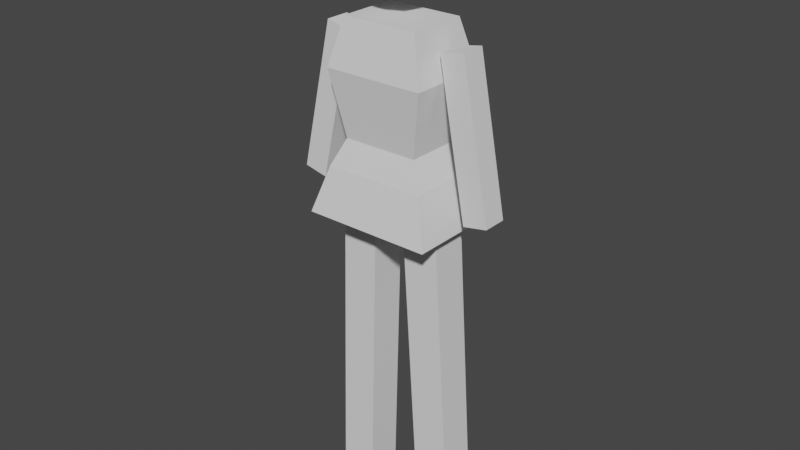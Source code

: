 # Source: dummy.blend  (saved by Blender 2.82.7; exported with 4.5.12 LTS)
import bpy
from mathutils import Matrix  # noqa: F401  (used for matrix-valued properties, if any)

bpy.ops.wm.read_factory_settings(use_empty=True)
scene = bpy.context.scene
scene.name = 'Scene'

# ---- collections
col_collection = bpy.data.collections.new('Collection'); scene.collection.children.link(col_collection)

# ---- world
world_world = bpy.data.worlds.new('World'); scene.world = world_world
world_world.use_nodes = True; world_world.node_tree.nodes.clear()
_N = world_world.node_tree.nodes; _L = world_world.node_tree.links
n0 = _N.new('ShaderNodeOutputWorld'); n0.name = 'World Output'; n0.location = (300, 300)
n1 = _N.new('ShaderNodeBackground'); n1.name = 'Background'; n1.location = (10, 300)
n1.inputs[0].default_value = (0.05088, 0.05088, 0.05088, 1.0)
_L.new(n1.outputs[0], n0.inputs[0])
n0.is_active_output = True
world_world.color = (0.05088, 0.05088, 0.05088)
world_world.use_sun_shadow = False
world_world.sun_shadow_jitter_overblur = 0.0

# ---- meshes
me_cube = bpy.data.meshes.new('Cube')
me_cube.from_pydata([(-1.289, -1.289, -1.0), (-0.7557, -0.7557, 1.0), (-1.289, 1.289, -1.0), (-0.7557, 0.7557, 1.0), (1.289, -1.289, -1.0), (0.7557, -0.7557, 1.0), (1.289, 1.289, -1.0), (0.7557, 0.7557, 1.0), (-1.0, -1.0, -0.5), (-0.7546, -0.7546, -0.209), (-1.0, -1.0, 0.5), (-1.0, 1.0, 0.5), (-0.7546, 0.7546, -0.209), (-1.0, 1.0, -0.5), (1.0, 1.0, 0.5), (0.7546, 0.7546, -0.209), (1.0, 1.0, -0.5), (1.0, -1.0, 0.5), (0.7546, -0.7546, -0.209), (1.0, -1.0, -0.5)], [], [(10, 1, 3, 11), (11, 3, 7, 14), (14, 7, 5, 17), (17, 5, 1, 10), (2, 6, 4, 0), (7, 3, 1, 5), (4, 19, 8, 0), (19, 18, 9, 8), (18, 17, 10, 9), (6, 16, 19, 4), (16, 15, 18, 19), (15, 14, 17, 18), (2, 13, 16, 6), (13, 12, 15, 16), (12, 11, 14, 15), (0, 8, 13, 2), (8, 9, 12, 13), (9, 10, 11, 12)])
_uv = me_cube.uv_layers.new(name='UVMap')
_uv.uv.foreach_set('vector', [0.5625, 0.0, 0.625, 0.0, 0.625, 0.25, 0.5625, 0.25, 0.5625, 0.25, 0.625, 0.25, 0.625, 0.5, 0.5625, 0.5, 0.5625, 0.5, 0.625, 0.5, 0.625, 0.75, 0.5625, 0.75, 0.5625, 0.75, 0.625, 0.75, 0.625, 1.0, 0.5625, 1.0, 0.125, 0.5, 0.375, 0.5, 0.375, 0.75, 0.125, 0.75, 0.625, 0.5, 0.875, 0.5, 0.875, 0.75, 0.625, 0.75, 0.375, 0.75, 0.4375, 0.75, 0.4375, 1.0, 0.375, 1.0, 0.4375, 0.75, 0.5, 0.75, 0.5, 1.0, 0.4375, 1.0, 0.5, 0.75, 0.5625, 0.75, 0.5625, 1.0, 0.5, 1.0, 0.375, 0.5, 0.4375, 0.5, 0.4375, 0.75, 0.375, 0.75, 0.4375, 0.5, 0.5, 0.5, 0.5, 0.75, 0.4375, 0.75, 0.5, 0.5, 0.5625, 0.5, 0.5625, 0.75, 0.5, 0.75, 0.375, 0.25, 0.4375, 0.25, 0.4375, 0.5, 0.375, 0.5, 0.4375, 0.25, 0.5, 0.25, 0.5, 0.5, 0.4375, 0.5, 0.5, 0.25, 0.5625, 0.25, 0.5625, 0.5, 0.5, 0.5, 0.375, 0.0, 0.4375, 0.0, 0.4375, 0.25, 0.375, 0.25, 0.4375, 0.0, 0.5, 0.0, 0.5, 0.25, 0.4375, 0.25, 0.5, 0.0, 0.5625, 0.0, 0.5625, 0.25, 0.5, 0.25])
me_cube.use_remesh_fix_poles = True
me_cube.use_remesh_preserve_attributes = False
me_cube.use_mirror_vertex_groups = False
me_cube.update()
me_cube_001 = bpy.data.meshes.new('Cube.001')
me_cube_001.from_pydata([(-1.0, -1.0, -1.0), (-1.0, -1.0, 1.0), (-1.0, 1.0, -1.0), (-1.0, 1.0, 1.0), (1.0, -1.0, -1.0), (1.0, -1.0, 1.0), (1.0, 1.0, -1.0), (1.0, 1.0, 1.0)], [], [(0, 1, 3, 2), (2, 3, 7, 6), (6, 7, 5, 4), (4, 5, 1, 0), (2, 6, 4, 0), (7, 3, 1, 5)])
_uv = me_cube_001.uv_layers.new(name='UVMap')
_uv.uv.foreach_set('vector', [0.375, 0.0, 0.625, 0.0, 0.625, 0.25, 0.375, 0.25, 0.375, 0.25, 0.625, 0.25, 0.625, 0.5, 0.375, 0.5, 0.375, 0.5, 0.625, 0.5, 0.625, 0.75, 0.375, 0.75, 0.375, 0.75, 0.625, 0.75, 0.625, 1.0, 0.375, 1.0, 0.125, 0.5, 0.375, 0.5, 0.375, 0.75, 0.125, 0.75, 0.625, 0.5, 0.875, 0.5, 0.875, 0.75, 0.625, 0.75])
me_cube_001.use_remesh_fix_poles = True
me_cube_001.use_remesh_preserve_attributes = False
me_cube_001.use_mirror_vertex_groups = False
me_cube_001.update()
me_cube_002 = bpy.data.meshes.new('Cube.002')
me_cube_002.from_pydata([(-1.0, -1.0, -1.0), (-1.0, -1.0, 1.0), (-1.0, 1.0, -1.0), (-1.0, 1.0, 1.0), (1.0, -1.0, -1.0), (1.0, -1.0, 1.0), (1.0, 1.0, -1.0), (1.0, 1.0, 1.0)], [], [(0, 1, 3, 2), (2, 3, 7, 6), (6, 7, 5, 4), (4, 5, 1, 0), (2, 6, 4, 0), (7, 3, 1, 5)])
_uv = me_cube_002.uv_layers.new(name='UVMap')
_uv.uv.foreach_set('vector', [0.375, 0.0, 0.625, 0.0, 0.625, 0.25, 0.375, 0.25, 0.375, 0.25, 0.625, 0.25, 0.625, 0.5, 0.375, 0.5, 0.375, 0.5, 0.625, 0.5, 0.625, 0.75, 0.375, 0.75, 0.375, 0.75, 0.625, 0.75, 0.625, 1.0, 0.375, 1.0, 0.125, 0.5, 0.375, 0.5, 0.375, 0.75, 0.125, 0.75, 0.625, 0.5, 0.875, 0.5, 0.875, 0.75, 0.625, 0.75])
me_cube_002.use_remesh_fix_poles = True
me_cube_002.use_remesh_preserve_attributes = False
me_cube_002.use_mirror_vertex_groups = False
me_cube_002.update()
me_cube_003 = bpy.data.meshes.new('Cube.003')
me_cube_003.from_pydata([(-1.131, -1.0, -1.627), (-1.0, -1.0, 1.0), (-1.131, 1.0, -1.627), (-1.0, 1.0, 1.0), (0.8689, -1.0, -1.627), (1.0, -1.0, 1.0), (0.8689, 1.0, -1.627), (1.0, 1.0, 1.0)], [], [(0, 1, 3, 2), (2, 3, 7, 6), (6, 7, 5, 4), (4, 5, 1, 0), (2, 6, 4, 0), (7, 3, 1, 5)])
_uv = me_cube_003.uv_layers.new(name='UVMap')
_uv.uv.foreach_set('vector', [0.375, 0.0, 0.625, 0.0, 0.625, 0.25, 0.375, 0.25, 0.375, 0.25, 0.625, 0.25, 0.625, 0.5, 0.375, 0.5, 0.375, 0.5, 0.625, 0.5, 0.625, 0.75, 0.375, 0.75, 0.375, 0.75, 0.625, 0.75, 0.625, 1.0, 0.375, 1.0, 0.125, 0.5, 0.375, 0.5, 0.375, 0.75, 0.125, 0.75, 0.625, 0.5, 0.875, 0.5, 0.875, 0.75, 0.625, 0.75])
me_cube_003.use_remesh_fix_poles = True
me_cube_003.use_remesh_preserve_attributes = False
me_cube_003.use_mirror_vertex_groups = False
me_cube_003.update()
me_icosphere = bpy.data.meshes.new('Icosphere')
me_icosphere.from_pydata([(0.0, 0.0, -1.0), (0.7236, -0.5257, -0.4472), (-0.2764, -0.8506, -0.4472), (-0.8944, 0.0, -0.4472), (-0.2764, 0.8506, -0.4472), (0.7236, 0.5257, -0.4472), (0.2764, -0.8506, 0.4472), (-0.7236, -0.5257, 0.4472), (-0.7236, 0.5257, 0.4472), (0.2764, 0.8506, 0.4472), (0.8944, 0.0, 0.4472), (0.0, 0.0, 1.0), (-0.1625, -0.5, -0.8507), (0.4253, -0.309, -0.8507), (0.2629, -0.809, -0.5257), (0.8506, 0.0, -0.5257), (0.4253, 0.309, -0.8507), (-0.5257, 0.0, -0.8507), (-0.6882, -0.5, -0.5257), (-0.1625, 0.5, -0.8507), (-0.6882, 0.5, -0.5257), (0.2629, 0.809, -0.5257), (0.9511, -0.309, 0.0), (0.9511, 0.309, 0.0), (0.0, -1.0, 0.0), (0.5878, -0.809, 0.0), (-0.9511, -0.309, 0.0), (-0.5878, -0.809, 0.0), (-0.5878, 0.809, 0.0), (-0.9511, 0.309, 0.0), (0.5878, 0.809, 0.0), (0.0, 1.0, 0.0), (0.6882, -0.5, 0.5257), (-0.2629, -0.809, 0.5257), (-0.8506, 0.0, 0.5257), (-0.2629, 0.809, 0.5257), (0.6882, 0.5, 0.5257), (0.1625, -0.5, 0.8507), (0.5257, 0.0, 0.8507), (-0.4253, -0.309, 0.8507), (-0.4253, 0.309, 0.8507), (0.1625, 0.5, 0.8507)], [], [(0, 13, 12), (1, 13, 15), (0, 12, 17), (0, 17, 19), (0, 19, 16), (1, 15, 22), (2, 14, 24), (3, 18, 26), (4, 20, 28), (5, 21, 30), (1, 22, 25), (2, 24, 27), (3, 26, 29), (4, 28, 31), (5, 30, 23), (6, 32, 37), (7, 33, 39), (8, 34, 40), (9, 35, 41), (10, 36, 38), (38, 41, 11), (38, 36, 41), (36, 9, 41), (41, 40, 11), (41, 35, 40), (35, 8, 40), (40, 39, 11), (40, 34, 39), (34, 7, 39), (39, 37, 11), (39, 33, 37), (33, 6, 37), (37, 38, 11), (37, 32, 38), (32, 10, 38), (23, 36, 10), (23, 30, 36), (30, 9, 36), (31, 35, 9), (31, 28, 35), (28, 8, 35), (29, 34, 8), (29, 26, 34), (26, 7, 34), (27, 33, 7), (27, 24, 33), (24, 6, 33), (25, 32, 6), (25, 22, 32), (22, 10, 32), (30, 31, 9), (30, 21, 31), (21, 4, 31), (28, 29, 8), (28, 20, 29), (20, 3, 29), (26, 27, 7), (26, 18, 27), (18, 2, 27), (24, 25, 6), (24, 14, 25), (14, 1, 25), (22, 23, 10), (22, 15, 23), (15, 5, 23), (16, 21, 5), (16, 19, 21), (19, 4, 21), (19, 20, 4), (19, 17, 20), (17, 3, 20), (17, 18, 3), (17, 12, 18), (12, 2, 18), (15, 16, 5), (15, 13, 16), (13, 0, 16), (12, 14, 2), (12, 13, 14), (13, 1, 14)])
_uv = me_icosphere.uv_layers.new(name='UVMap')
_uv.uv.foreach_set('vector', [0.8182, 0.0, 0.7727, 0.07873, 0.8636, 0.07873, 0.7273, 0.1575, 0.6818, 0.07873, 0.6364, 0.1575, 0.09091, 0.0, 0.04545, 0.07873, 0.1364, 0.07873, 0.2727, 0.0, 0.2273, 0.07873, 0.3182, 0.07873, 0.4545, 0.0, 0.4091, 0.07873, 0.5, 0.07873, 0.7273, 0.1575, 0.6364, 0.1575, 0.6818, 0.2362, 0.9091, 0.1575, 0.8182, 0.1575, 0.8636, 0.2362, 0.1818, 0.1575, 0.09091, 0.1575, 0.1364, 0.2362, 0.3636, 0.1575, 0.2727, 0.1575, 0.3182, 0.2362, 0.5455, 0.1575, 0.4545, 0.1575, 0.5, 0.2362, 0.7273, 0.1575, 0.6818, 0.2362, 0.7727, 0.2362, 0.9091, 0.1575, 0.8636, 0.2362, 0.9545, 0.2362, 0.1818, 0.1575, 0.1364, 0.2362, 0.2273, 0.2362, 0.3636, 0.1575, 0.3182, 0.2362, 0.4091, 0.2362, 0.5455, 0.1575, 0.5, 0.2362, 0.5909, 0.2362, 0.8182, 0.3149, 0.7273, 0.3149, 0.7727, 0.3937, 1.0, 0.3149, 0.9091, 0.3149, 0.9545, 0.3937, 0.2727, 0.3149, 0.1818, 0.3149, 0.2273, 0.3937, 0.4545, 0.3149, 0.3636, 0.3149, 0.4091, 0.3937, 0.6364, 0.3149, 0.5455, 0.3149, 0.5909, 0.3937, 0.5909, 0.3937, 0.5, 0.3937, 0.5455, 0.4724, 0.5909, 0.3937, 0.5455, 0.3149, 0.5, 0.3937, 0.5455, 0.3149, 0.4545, 0.3149, 0.5, 0.3937, 0.4091, 0.3937, 0.3182, 0.3937, 0.3636, 0.4724, 0.4091, 0.3937, 0.3636, 0.3149, 0.3182, 0.3937, 0.3636, 0.3149, 0.2727, 0.3149, 0.3182, 0.3937, 0.2273, 0.3937, 0.1364, 0.3937, 0.1818, 0.4724, 0.2273, 0.3937, 0.1818, 0.3149, 0.1364, 0.3937, 0.1818, 0.3149, 0.09091, 0.3149, 0.1364, 0.3937, 0.9545, 0.3937, 0.8636, 0.3937, 0.9091, 0.4724, 0.9545, 0.3937, 0.9091, 0.3149, 0.8636, 0.3937, 0.9091, 0.3149, 0.8182, 0.3149, 0.8636, 0.3937, 0.7727, 0.3937, 0.6818, 0.3937, 0.7273, 0.4724, 0.7727, 0.3937, 0.7273, 0.3149, 0.6818, 0.3937, 0.7273, 0.3149, 0.6364, 0.3149, 0.6818, 0.3937, 0.5909, 0.2362, 0.5455, 0.3149, 0.6364, 0.3149, 0.5909, 0.2362, 0.5, 0.2362, 0.5455, 0.3149, 0.5, 0.2362, 0.4545, 0.3149, 0.5455, 0.3149, 0.4091, 0.2362, 0.3636, 0.3149, 0.4545, 0.3149, 0.4091, 0.2362, 0.3182, 0.2362, 0.3636, 0.3149, 0.3182, 0.2362, 0.2727, 0.3149, 0.3636, 0.3149, 0.2273, 0.2362, 0.1818, 0.3149, 0.2727, 0.3149, 0.2273, 0.2362, 0.1364, 0.2362, 0.1818, 0.3149, 0.1364, 0.2362, 0.09091, 0.3149, 0.1818, 0.3149, 0.9545, 0.2362, 0.9091, 0.3149, 1.0, 0.3149, 0.9545, 0.2362, 0.8636, 0.2362, 0.9091, 0.3149, 0.8636, 0.2362, 0.8182, 0.3149, 0.9091, 0.3149, 0.7727, 0.2362, 0.7273, 0.3149, 0.8182, 0.3149, 0.7727, 0.2362, 0.6818, 0.2362, 0.7273, 0.3149, 0.6818, 0.2362, 0.6364, 0.3149, 0.7273, 0.3149, 0.5, 0.2362, 0.4091, 0.2362, 0.4545, 0.3149, 0.5, 0.2362, 0.4545, 0.1575, 0.4091, 0.2362, 0.4545, 0.1575, 0.3636, 0.1575, 0.4091, 0.2362, 0.3182, 0.2362, 0.2273, 0.2362, 0.2727, 0.3149, 0.3182, 0.2362, 0.2727, 0.1575, 0.2273, 0.2362, 0.2727, 0.1575, 0.1818, 0.1575, 0.2273, 0.2362, 0.1364, 0.2362, 0.04545, 0.2362, 0.09091, 0.3149, 0.1364, 0.2362, 0.09091, 0.1575, 0.04545, 0.2362, 0.09091, 0.1575, 0.0, 0.1575, 0.04545, 0.2362, 0.8636, 0.2362, 0.7727, 0.2362, 0.8182, 0.3149, 0.8636, 0.2362, 0.8182, 0.1575, 0.7727, 0.2362, 0.8182, 0.1575, 0.7273, 0.1575, 0.7727, 0.2362, 0.6818, 0.2362, 0.5909, 0.2362, 0.6364, 0.3149, 0.6818, 0.2362, 0.6364, 0.1575, 0.5909, 0.2362, 0.6364, 0.1575, 0.5455, 0.1575, 0.5909, 0.2362, 0.5, 0.07873, 0.4545, 0.1575, 0.5455, 0.1575, 0.5, 0.07873, 0.4091, 0.07873, 0.4545, 0.1575, 0.4091, 0.07873, 0.3636, 0.1575, 0.4545, 0.1575, 0.3182, 0.07873, 0.2727, 0.1575, 0.3636, 0.1575, 0.3182, 0.07873, 0.2273, 0.07873, 0.2727, 0.1575, 0.2273, 0.07873, 0.1818, 0.1575, 0.2727, 0.1575, 0.1364, 0.07873, 0.09091, 0.1575, 0.1818, 0.1575, 0.1364, 0.07873, 0.04545, 0.07873, 0.09091, 0.1575, 0.04545, 0.07873, 0.0, 0.1575, 0.09091, 0.1575, 0.6364, 0.1575, 0.5909, 0.07873, 0.5455, 0.1575, 0.6364, 0.1575, 0.6818, 0.07873, 0.5909, 0.07873, 0.6818, 0.07873, 0.6364, 0.0, 0.5909, 0.07873, 0.8636, 0.07873, 0.8182, 0.1575, 0.9091, 0.1575, 0.8636, 0.07873, 0.7727, 0.07873, 0.8182, 0.1575, 0.7727, 0.07873, 0.7273, 0.1575, 0.8182, 0.1575])
me_icosphere.use_remesh_fix_poles = True
me_icosphere.use_remesh_preserve_attributes = False
me_icosphere.use_mirror_vertex_groups = False
me_icosphere.update()
me_cube_004 = bpy.data.meshes.new('Cube.004')
me_cube_004.from_pydata([(-1.131, -1.0, -1.627), (-1.0, -1.0, 1.0), (-1.131, 1.0, -1.627), (-1.0, 1.0, 1.0), (0.8689, -1.0, -1.627), (1.0, -1.0, 1.0), (0.8689, 1.0, -1.627), (1.0, 1.0, 1.0)], [], [(0, 1, 3, 2), (2, 3, 7, 6), (6, 7, 5, 4), (4, 5, 1, 0), (2, 6, 4, 0), (7, 3, 1, 5)])
_uv = me_cube_004.uv_layers.new(name='UVMap')
_uv.uv.foreach_set('vector', [0.375, 0.0, 0.625, 0.0, 0.625, 0.25, 0.375, 0.25, 0.375, 0.25, 0.625, 0.25, 0.625, 0.5, 0.375, 0.5, 0.375, 0.5, 0.625, 0.5, 0.625, 0.75, 0.375, 0.75, 0.375, 0.75, 0.625, 0.75, 0.625, 1.0, 0.375, 1.0, 0.125, 0.5, 0.375, 0.5, 0.375, 0.75, 0.125, 0.75, 0.625, 0.5, 0.875, 0.5, 0.875, 0.75, 0.625, 0.75])
me_cube_004.use_remesh_fix_poles = True
me_cube_004.use_remesh_preserve_attributes = False
me_cube_004.use_mirror_vertex_groups = False
me_cube_004.update()

# ---- objects
ob_empty = bpy.data.objects.new('Empty', None)
ob_cube = bpy.data.objects.new('Cube', me_cube)
ob_cube_001 = bpy.data.objects.new('Cube.001', me_cube_001)
ob_cube_002 = bpy.data.objects.new('Cube.002', me_cube_002)
ob_cube_003 = bpy.data.objects.new('Cube.003', me_cube_003)
ob_icosphere = bpy.data.objects.new('Icosphere', me_icosphere)
ob_cube_004 = bpy.data.objects.new('Cube.004', me_cube_004)

# ---- transforms, parenting, visibility, modifiers, constraints
ob_empty.location = (0.0, 0.0, 2.498)
ob_empty.rotation_euler = (1.571, -0.0, -0.0)
ob_empty.empty_display_type = 'IMAGE'
ob_empty.empty_display_size = 5.0
ob_empty.empty_image_depth = 'BACK'
ob_empty.show_empty_image_perspective = False
ob_empty.empty_image_side = 'FRONT'
ob_empty.lineart.crease_threshold = 0.0
ob_cube.location = (0.0, 0.0, 3.191)
ob_cube.scale = (0.3716, 0.2918, 0.6804)
ob_cube.lineart.crease_threshold = 0.0
ob_cube_001.location = (-0.5786, -4.298e-07, 3.199)
ob_cube_001.rotation_euler = (3.327e-09, 0.2203, 3.009e-08)
ob_cube_001.scale = (0.09076, 0.09076, 0.5636)
ob_cube_001.lineart.crease_threshold = 0.0
ob_cube_002.location = (0.5679, -4.298e-07, 3.199)
ob_cube_002.rotation_euler = (2.371e-09, -0.1865, -2.535e-08)
ob_cube_002.scale = (0.09076, 0.09076, 0.5636)
ob_cube_002.lineart.crease_threshold = 0.0
ob_cube_003.location = (0.3233, -2.204e-07, 1.641)
ob_cube_003.rotation_euler = (3.502e-10, -0.07212, -9.707e-09)
ob_cube_003.scale = (0.1368, 0.1368, 0.8494)
ob_cube_003.lineart.crease_threshold = 0.0
ob_icosphere.location = (-0.03496, 0.007568, 4.284)
ob_icosphere.scale = (0.2845, 0.2845, 0.2845)
ob_icosphere.lineart.crease_threshold = 0.0
ob_cube_004.location = (-0.2681, -2.204e-07, 1.641)
ob_cube_004.rotation_euler = (2.55e-11, 0.01948, 2.618e-09)
ob_cube_004.scale = (0.1368, 0.1368, 0.8494)
ob_cube_004.lineart.crease_threshold = 0.0

# ---- collection membership
col_collection.objects.link(ob_empty)
col_collection.objects.link(ob_cube)
col_collection.objects.link(ob_cube_001)
col_collection.objects.link(ob_cube_002)
col_collection.objects.link(ob_cube_003)
col_collection.objects.link(ob_icosphere)
col_collection.objects.link(ob_cube_004)

# ---- scene / render settings (as saved in the file)
scene.frame_start = 1; scene.frame_end = 250; scene.frame_set(1)
scene.render.engine = 'BLENDER_EEVEE_NEXT'
scene.cycles.use_denoising = False
scene.cycles.samples = 128
scene.cycles.sampling_pattern = 'TABULATED_SOBOL'
scene.cycles.use_adaptive_sampling = False
scene.cycles.use_light_tree = False
scene.view_settings.view_transform = 'Filmic'
bpy.context.view_layer.update()

# ---- added for rendering (the .blend has no active camera and no usable light): camera, sun
cam_auto = bpy.data.cameras.new('AutoCamera')
cam_auto.lens = 50.0
cam_auto.sensor_width = 36.0
cam_auto.clip_end = 1000.0
ob_auto_camera = bpy.data.objects.new('AutoCamera', cam_auto)
scene.collection.objects.link(ob_auto_camera)
ob_auto_camera.location = (4.28727, -5.16197, 5.85128)
ob_auto_camera.rotation_euler = (1.09748, -7.21219e-08, 0.694738)
scene.camera = ob_auto_camera
light_auto_sun = bpy.data.lights.new('AutoSun', 'SUN')
light_auto_sun.energy = 3.0
light_auto_sun.angle = 0.0523599
ob_auto_sun = bpy.data.objects.new('AutoSun', light_auto_sun)
scene.collection.objects.link(ob_auto_sun)
ob_auto_sun.rotation_euler = (0.872665, 0.174533, 0.523599)
bpy.context.view_layer.update()
